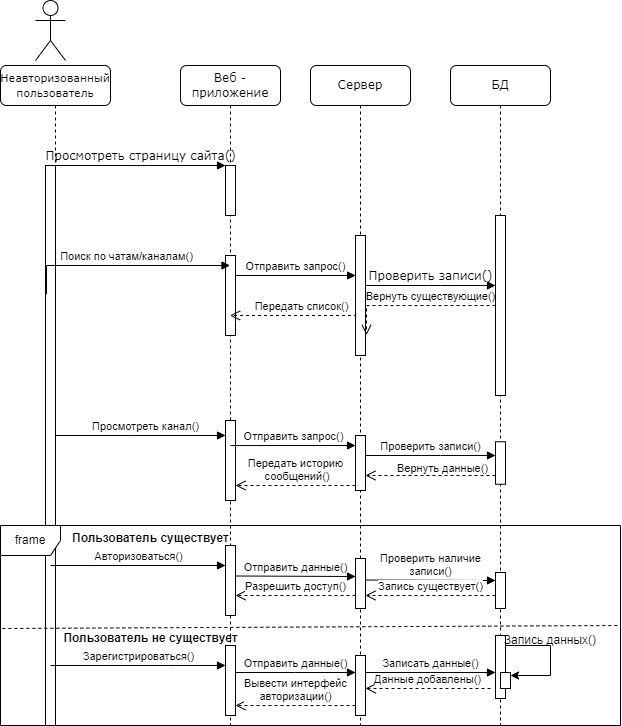

The diagram above was exported from draw.io. Its source (the exported page's mxGraphModel, read from the mxfile embedded in the PNG):
<mxGraphModel dx="1462" dy="673" grid="1" gridSize="10" guides="1" tooltips="1" connect="1" arrows="1" fold="1" page="1" pageScale="1" pageWidth="1100" pageHeight="850" background="none" math="0" shadow="0">
  <root>
    <mxCell id="0" />
    <mxCell id="1" parent="0" />
    <mxCell id="7baba1c4bc27f4b0-2" value="Веб - приложение" style="shape=umlLifeline;perimeter=lifelinePerimeter;whiteSpace=wrap;html=1;container=1;collapsible=0;recursiveResize=0;outlineConnect=0;rounded=1;shadow=0;comic=0;labelBackgroundColor=none;strokeWidth=1;fontFamily=Verdana;fontSize=12;align=center;" parent="1" vertex="1">
      <mxGeometry x="270" y="70" width="100" height="660" as="geometry" />
    </mxCell>
    <mxCell id="7baba1c4bc27f4b0-10" value="" style="html=1;points=[];perimeter=orthogonalPerimeter;rounded=0;shadow=0;comic=0;labelBackgroundColor=none;strokeWidth=1;fontFamily=Verdana;fontSize=12;align=center;" parent="7baba1c4bc27f4b0-2" vertex="1">
      <mxGeometry x="45" y="100" width="10" height="50" as="geometry" />
    </mxCell>
    <mxCell id="V_9pd_deIXYIoLdjuF0o-3" value="" style="html=1;points=[];perimeter=orthogonalPerimeter;outlineConnect=0;targetShapes=umlLifeline;portConstraint=eastwest;newEdgeStyle={&quot;edgeStyle&quot;:&quot;elbowEdgeStyle&quot;,&quot;elbow&quot;:&quot;vertical&quot;,&quot;curved&quot;:0,&quot;rounded&quot;:0};" parent="7baba1c4bc27f4b0-2" vertex="1">
      <mxGeometry x="45" y="190" width="10" height="80" as="geometry" />
    </mxCell>
    <mxCell id="V_9pd_deIXYIoLdjuF0o-10" value="" style="html=1;points=[];perimeter=orthogonalPerimeter;outlineConnect=0;targetShapes=umlLifeline;portConstraint=eastwest;newEdgeStyle={&quot;edgeStyle&quot;:&quot;elbowEdgeStyle&quot;,&quot;elbow&quot;:&quot;vertical&quot;,&quot;curved&quot;:0,&quot;rounded&quot;:0};" parent="7baba1c4bc27f4b0-2" vertex="1">
      <mxGeometry x="45" y="355" width="10" height="80" as="geometry" />
    </mxCell>
    <mxCell id="7baba1c4bc27f4b0-3" value="Сервер" style="shape=umlLifeline;perimeter=lifelinePerimeter;whiteSpace=wrap;html=1;container=1;collapsible=0;recursiveResize=0;outlineConnect=0;rounded=1;shadow=0;comic=0;labelBackgroundColor=none;strokeWidth=1;fontFamily=Verdana;fontSize=12;align=center;" parent="1" vertex="1">
      <mxGeometry x="400" y="70" width="100" height="660" as="geometry" />
    </mxCell>
    <mxCell id="7baba1c4bc27f4b0-13" value="" style="html=1;points=[];perimeter=orthogonalPerimeter;rounded=0;shadow=0;comic=0;labelBackgroundColor=none;strokeWidth=1;fontFamily=Verdana;fontSize=12;align=center;" parent="7baba1c4bc27f4b0-3" vertex="1">
      <mxGeometry x="45" y="170" width="10" height="120" as="geometry" />
    </mxCell>
    <mxCell id="V_9pd_deIXYIoLdjuF0o-11" value="" style="html=1;points=[];perimeter=orthogonalPerimeter;outlineConnect=0;targetShapes=umlLifeline;portConstraint=eastwest;newEdgeStyle={&quot;edgeStyle&quot;:&quot;elbowEdgeStyle&quot;,&quot;elbow&quot;:&quot;vertical&quot;,&quot;curved&quot;:0,&quot;rounded&quot;:0};" parent="7baba1c4bc27f4b0-3" vertex="1">
      <mxGeometry x="45" y="370" width="10" height="55" as="geometry" />
    </mxCell>
    <mxCell id="7baba1c4bc27f4b0-4" value="БД" style="shape=umlLifeline;perimeter=lifelinePerimeter;whiteSpace=wrap;html=1;container=1;collapsible=0;recursiveResize=0;outlineConnect=0;rounded=1;shadow=0;comic=0;labelBackgroundColor=none;strokeWidth=1;fontFamily=Verdana;fontSize=12;align=center;" parent="1" vertex="1">
      <mxGeometry x="540" y="70" width="100" height="660" as="geometry" />
    </mxCell>
    <mxCell id="V_9pd_deIXYIoLdjuF0o-13" value="" style="html=1;points=[];perimeter=orthogonalPerimeter;outlineConnect=0;targetShapes=umlLifeline;portConstraint=eastwest;newEdgeStyle={&quot;edgeStyle&quot;:&quot;elbowEdgeStyle&quot;,&quot;elbow&quot;:&quot;vertical&quot;,&quot;curved&quot;:0,&quot;rounded&quot;:0};" parent="7baba1c4bc27f4b0-4" vertex="1">
      <mxGeometry x="45" y="376.25" width="10" height="42.5" as="geometry" />
    </mxCell>
    <mxCell id="7baba1c4bc27f4b0-8" value="&lt;font style=&quot;font-size: 11px;&quot;&gt;Неавторизованный пользователь&lt;/font&gt;" style="shape=umlLifeline;perimeter=lifelinePerimeter;whiteSpace=wrap;html=1;container=1;collapsible=0;recursiveResize=0;outlineConnect=0;rounded=1;shadow=0;comic=0;labelBackgroundColor=none;strokeWidth=1;fontFamily=Verdana;fontSize=12;align=center;size=40;" parent="1" vertex="1">
      <mxGeometry x="90" y="70" width="110" height="660" as="geometry" />
    </mxCell>
    <mxCell id="7baba1c4bc27f4b0-9" value="" style="html=1;points=[];perimeter=orthogonalPerimeter;rounded=0;shadow=0;comic=0;labelBackgroundColor=none;strokeWidth=1;fontFamily=Verdana;fontSize=12;align=center;" parent="7baba1c4bc27f4b0-8" vertex="1">
      <mxGeometry x="45" y="100" width="10" height="560" as="geometry" />
    </mxCell>
    <mxCell id="7baba1c4bc27f4b0-16" value="" style="html=1;points=[];perimeter=orthogonalPerimeter;rounded=0;shadow=0;comic=0;labelBackgroundColor=none;strokeWidth=1;fontFamily=Verdana;fontSize=12;align=center;" parent="1" vertex="1">
      <mxGeometry x="585" y="220" width="10" height="180" as="geometry" />
    </mxCell>
    <mxCell id="7baba1c4bc27f4b0-17" value="Проверить записи()" style="html=1;verticalAlign=bottom;endArrow=block;labelBackgroundColor=none;fontFamily=Verdana;fontSize=12;edgeStyle=elbowEdgeStyle;elbow=vertical;" parent="1" source="7baba1c4bc27f4b0-13" target="7baba1c4bc27f4b0-16" edge="1">
      <mxGeometry relative="1" as="geometry">
        <mxPoint x="510" y="220" as="sourcePoint" />
        <Array as="points">
          <mxPoint x="530" y="290" />
          <mxPoint x="460" y="220" />
        </Array>
      </mxGeometry>
    </mxCell>
    <mxCell id="7baba1c4bc27f4b0-11" value="Просмотреть страницу сайта()" style="html=1;verticalAlign=bottom;endArrow=block;entryX=0;entryY=0;labelBackgroundColor=none;fontFamily=Verdana;fontSize=12;edgeStyle=elbowEdgeStyle;elbow=vertical;" parent="1" source="7baba1c4bc27f4b0-9" target="7baba1c4bc27f4b0-10" edge="1">
      <mxGeometry relative="1" as="geometry">
        <mxPoint x="220" y="190" as="sourcePoint" />
      </mxGeometry>
    </mxCell>
    <mxCell id="V_9pd_deIXYIoLdjuF0o-1" value="" style="shape=umlActor;verticalLabelPosition=bottom;verticalAlign=top;html=1;" parent="1" vertex="1">
      <mxGeometry x="125" y="5" width="30" height="60" as="geometry" />
    </mxCell>
    <mxCell id="V_9pd_deIXYIoLdjuF0o-4" value="Поиск по чатам/каналам()" style="html=1;verticalAlign=bottom;endArrow=block;edgeStyle=elbowEdgeStyle;elbow=vertical;curved=0;rounded=0;exitX=0.101;exitY=0.23;exitDx=0;exitDy=0;exitPerimeter=0;" parent="1" source="7baba1c4bc27f4b0-9" target="7baba1c4bc27f4b0-2" edge="1">
      <mxGeometry x="0.0245" width="80" relative="1" as="geometry">
        <mxPoint x="360" y="270" as="sourcePoint" />
        <mxPoint x="440" y="270" as="targetPoint" />
        <Array as="points">
          <mxPoint x="260" y="270" />
        </Array>
        <mxPoint as="offset" />
      </mxGeometry>
    </mxCell>
    <mxCell id="V_9pd_deIXYIoLdjuF0o-5" value="Отправить запрос()" style="html=1;verticalAlign=bottom;endArrow=block;edgeStyle=elbowEdgeStyle;elbow=vertical;curved=0;rounded=0;entryX=0.01;entryY=0.329;entryDx=0;entryDy=0;entryPerimeter=0;" parent="1" source="V_9pd_deIXYIoLdjuF0o-3" target="7baba1c4bc27f4b0-13" edge="1">
      <mxGeometry width="80" relative="1" as="geometry">
        <mxPoint x="360" y="270" as="sourcePoint" />
        <mxPoint x="440" y="270" as="targetPoint" />
        <Array as="points">
          <mxPoint x="400" y="280" />
        </Array>
      </mxGeometry>
    </mxCell>
    <mxCell id="V_9pd_deIXYIoLdjuF0o-6" value="Вернуть существующие()" style="html=1;verticalAlign=bottom;endArrow=open;dashed=1;endSize=8;edgeStyle=elbowEdgeStyle;elbow=vertical;curved=0;rounded=0;entryX=1.101;entryY=0.829;entryDx=0;entryDy=0;entryPerimeter=0;" parent="1" source="7baba1c4bc27f4b0-16" target="7baba1c4bc27f4b0-13" edge="1">
      <mxGeometry x="-0.1797" relative="1" as="geometry">
        <mxPoint x="440" y="270" as="sourcePoint" />
        <mxPoint x="450" y="270" as="targetPoint" />
        <Array as="points">
          <mxPoint x="540" y="310" />
          <mxPoint x="540" y="340" />
        </Array>
        <mxPoint as="offset" />
      </mxGeometry>
    </mxCell>
    <mxCell id="V_9pd_deIXYIoLdjuF0o-7" value="Передать список()" style="html=1;verticalAlign=bottom;endArrow=open;dashed=1;endSize=8;edgeStyle=elbowEdgeStyle;elbow=vertical;curved=0;rounded=0;exitX=0.01;exitY=0.655;exitDx=0;exitDy=0;exitPerimeter=0;" parent="1" source="7baba1c4bc27f4b0-13" target="7baba1c4bc27f4b0-2" edge="1">
      <mxGeometry x="-0.1102" relative="1" as="geometry">
        <mxPoint x="440" y="320" as="sourcePoint" />
        <mxPoint x="360" y="270" as="targetPoint" />
        <Array as="points">
          <mxPoint x="390" y="320" />
        </Array>
        <mxPoint x="1" as="offset" />
      </mxGeometry>
    </mxCell>
    <mxCell id="V_9pd_deIXYIoLdjuF0o-9" value="Просмотреть канал()" style="html=1;verticalAlign=bottom;endArrow=block;edgeStyle=elbowEdgeStyle;elbow=vertical;curved=0;rounded=0;" parent="1" source="7baba1c4bc27f4b0-8" target="V_9pd_deIXYIoLdjuF0o-10" edge="1">
      <mxGeometry x="0.0582" width="80" relative="1" as="geometry">
        <mxPoint x="360" y="360" as="sourcePoint" />
        <mxPoint x="280" y="360" as="targetPoint" />
        <Array as="points">
          <mxPoint x="220" y="440" />
          <mxPoint x="190" y="460" />
          <mxPoint x="210" y="420" />
          <mxPoint x="220" y="390" />
        </Array>
        <mxPoint as="offset" />
      </mxGeometry>
    </mxCell>
    <mxCell id="V_9pd_deIXYIoLdjuF0o-12" value="Отправить запрос()" style="html=1;verticalAlign=bottom;endArrow=block;edgeStyle=elbowEdgeStyle;elbow=vertical;curved=0;rounded=0;exitX=0.5;exitY=0.313;exitDx=0;exitDy=0;exitPerimeter=0;" parent="1" source="V_9pd_deIXYIoLdjuF0o-10" target="V_9pd_deIXYIoLdjuF0o-11" edge="1">
      <mxGeometry width="80" relative="1" as="geometry">
        <mxPoint x="330" y="450" as="sourcePoint" />
        <mxPoint x="440" y="360" as="targetPoint" />
        <Array as="points">
          <mxPoint x="390" y="450" />
          <mxPoint x="400" y="360" />
        </Array>
      </mxGeometry>
    </mxCell>
    <mxCell id="V_9pd_deIXYIoLdjuF0o-14" value="Проверить записи()" style="html=1;verticalAlign=bottom;endArrow=block;edgeStyle=elbowEdgeStyle;elbow=vertical;curved=0;rounded=0;" parent="1" source="V_9pd_deIXYIoLdjuF0o-11" target="V_9pd_deIXYIoLdjuF0o-13" edge="1">
      <mxGeometry width="80" relative="1" as="geometry">
        <mxPoint x="360" y="360" as="sourcePoint" />
        <mxPoint x="440" y="360" as="targetPoint" />
        <Array as="points">
          <mxPoint x="530" y="460" />
          <mxPoint x="460" y="468" />
        </Array>
      </mxGeometry>
    </mxCell>
    <mxCell id="V_9pd_deIXYIoLdjuF0o-15" value="Вернуть данные()" style="html=1;verticalAlign=bottom;endArrow=open;dashed=1;endSize=8;edgeStyle=elbowEdgeStyle;elbow=vertical;curved=0;rounded=0;" parent="1" source="V_9pd_deIXYIoLdjuF0o-13" target="V_9pd_deIXYIoLdjuF0o-11" edge="1">
      <mxGeometry x="-0.1882" y="2" relative="1" as="geometry">
        <mxPoint x="440" y="360" as="sourcePoint" />
        <mxPoint x="460" y="480" as="targetPoint" />
        <Array as="points">
          <mxPoint x="510" y="480" />
        </Array>
        <mxPoint as="offset" />
      </mxGeometry>
    </mxCell>
    <mxCell id="V_9pd_deIXYIoLdjuF0o-16" value="Передать историю&lt;br&gt;&amp;nbsp;сообщений()" style="html=1;verticalAlign=bottom;endArrow=open;dashed=1;endSize=8;edgeStyle=elbowEdgeStyle;elbow=vertical;curved=0;rounded=0;" parent="1" source="V_9pd_deIXYIoLdjuF0o-11" target="V_9pd_deIXYIoLdjuF0o-10" edge="1">
      <mxGeometry relative="1" as="geometry">
        <mxPoint x="440" y="360" as="sourcePoint" />
        <mxPoint x="360" y="360" as="targetPoint" />
        <Array as="points">
          <mxPoint x="430" y="490" />
          <mxPoint x="420" y="490" />
        </Array>
      </mxGeometry>
    </mxCell>
    <mxCell id="V_9pd_deIXYIoLdjuF0o-19" value="frame" style="shape=umlFrame;whiteSpace=wrap;html=1;pointerEvents=0;" parent="1" vertex="1">
      <mxGeometry x="90" y="530" width="620" height="200" as="geometry" />
    </mxCell>
    <mxCell id="V_9pd_deIXYIoLdjuF0o-20" value="" style="endArrow=none;dashed=1;html=1;rounded=0;exitX=0.003;exitY=0.515;exitDx=0;exitDy=0;exitPerimeter=0;entryX=1;entryY=0.5;entryDx=0;entryDy=0;entryPerimeter=0;" parent="1" source="V_9pd_deIXYIoLdjuF0o-19" target="V_9pd_deIXYIoLdjuF0o-19" edge="1">
      <mxGeometry width="50" height="50" relative="1" as="geometry">
        <mxPoint x="380" y="460" as="sourcePoint" />
        <mxPoint x="430" y="410" as="targetPoint" />
      </mxGeometry>
    </mxCell>
    <mxCell id="V_9pd_deIXYIoLdjuF0o-21" value="Пользователь существует" style="text;align=center;fontStyle=1;verticalAlign=middle;spacingLeft=3;spacingRight=3;strokeColor=none;rotatable=0;points=[[0,0.5],[1,0.5]];portConstraint=eastwest;html=1;" parent="1" vertex="1">
      <mxGeometry x="200" y="530" width="80" height="26" as="geometry" />
    </mxCell>
    <mxCell id="V_9pd_deIXYIoLdjuF0o-22" value="Пользователь не существует" style="text;align=center;fontStyle=1;verticalAlign=middle;spacingLeft=3;spacingRight=3;strokeColor=none;rotatable=0;points=[[0,0.5],[1,0.5]];portConstraint=eastwest;html=1;" parent="1" vertex="1">
      <mxGeometry x="200" y="630" width="80" height="26" as="geometry" />
    </mxCell>
    <mxCell id="V_9pd_deIXYIoLdjuF0o-24" value="" style="html=1;points=[];perimeter=orthogonalPerimeter;outlineConnect=0;targetShapes=umlLifeline;portConstraint=eastwest;newEdgeStyle={&quot;edgeStyle&quot;:&quot;elbowEdgeStyle&quot;,&quot;elbow&quot;:&quot;vertical&quot;,&quot;curved&quot;:0,&quot;rounded&quot;:0};" parent="1" vertex="1">
      <mxGeometry x="315" y="550" width="10" height="70" as="geometry" />
    </mxCell>
    <mxCell id="V_9pd_deIXYIoLdjuF0o-25" value="" style="html=1;points=[];perimeter=orthogonalPerimeter;outlineConnect=0;targetShapes=umlLifeline;portConstraint=eastwest;newEdgeStyle={&quot;edgeStyle&quot;:&quot;elbowEdgeStyle&quot;,&quot;elbow&quot;:&quot;vertical&quot;,&quot;curved&quot;:0,&quot;rounded&quot;:0};" parent="1" vertex="1">
      <mxGeometry x="445" y="563" width="10" height="50" as="geometry" />
    </mxCell>
    <mxCell id="V_9pd_deIXYIoLdjuF0o-26" value="" style="html=1;points=[];perimeter=orthogonalPerimeter;outlineConnect=0;targetShapes=umlLifeline;portConstraint=eastwest;newEdgeStyle={&quot;edgeStyle&quot;:&quot;elbowEdgeStyle&quot;,&quot;elbow&quot;:&quot;vertical&quot;,&quot;curved&quot;:0,&quot;rounded&quot;:0};" parent="1" vertex="1">
      <mxGeometry x="585" y="577" width="10" height="36" as="geometry" />
    </mxCell>
    <mxCell id="V_9pd_deIXYIoLdjuF0o-27" value="" style="html=1;points=[];perimeter=orthogonalPerimeter;outlineConnect=0;targetShapes=umlLifeline;portConstraint=eastwest;newEdgeStyle={&quot;edgeStyle&quot;:&quot;elbowEdgeStyle&quot;,&quot;elbow&quot;:&quot;vertical&quot;,&quot;curved&quot;:0,&quot;rounded&quot;:0};" parent="1" vertex="1">
      <mxGeometry x="315" y="650" width="10" height="70" as="geometry" />
    </mxCell>
    <mxCell id="V_9pd_deIXYIoLdjuF0o-28" value="" style="html=1;points=[];perimeter=orthogonalPerimeter;outlineConnect=0;targetShapes=umlLifeline;portConstraint=eastwest;newEdgeStyle={&quot;edgeStyle&quot;:&quot;elbowEdgeStyle&quot;,&quot;elbow&quot;:&quot;vertical&quot;,&quot;curved&quot;:0,&quot;rounded&quot;:0};" parent="1" vertex="1">
      <mxGeometry x="445" y="660" width="10" height="60" as="geometry" />
    </mxCell>
    <mxCell id="V_9pd_deIXYIoLdjuF0o-30" value="" style="html=1;points=[];perimeter=orthogonalPerimeter;outlineConnect=0;targetShapes=umlLifeline;portConstraint=eastwest;newEdgeStyle={&quot;edgeStyle&quot;:&quot;elbowEdgeStyle&quot;,&quot;elbow&quot;:&quot;vertical&quot;,&quot;curved&quot;:0,&quot;rounded&quot;:0};" parent="1" vertex="1">
      <mxGeometry x="585" y="640" width="10" height="63" as="geometry" />
    </mxCell>
    <mxCell id="V_9pd_deIXYIoLdjuF0o-33" value="" style="html=1;points=[];perimeter=orthogonalPerimeter;outlineConnect=0;targetShapes=umlLifeline;portConstraint=eastwest;newEdgeStyle={&quot;edgeStyle&quot;:&quot;elbowEdgeStyle&quot;,&quot;elbow&quot;:&quot;vertical&quot;,&quot;curved&quot;:0,&quot;rounded&quot;:0};" parent="1" vertex="1">
      <mxGeometry x="590" y="677" width="10" height="16" as="geometry" />
    </mxCell>
    <mxCell id="V_9pd_deIXYIoLdjuF0o-35" value="" style="endArrow=classic;html=1;rounded=0;" parent="1" target="V_9pd_deIXYIoLdjuF0o-33" edge="1">
      <mxGeometry width="50" height="50" relative="1" as="geometry">
        <mxPoint x="595" y="650" as="sourcePoint" />
        <mxPoint x="640" y="599" as="targetPoint" />
        <Array as="points">
          <mxPoint x="640" y="650" />
          <mxPoint x="640" y="680" />
        </Array>
      </mxGeometry>
    </mxCell>
    <mxCell id="V_9pd_deIXYIoLdjuF0o-36" value="Авторизоваться()" style="html=1;verticalAlign=bottom;endArrow=block;edgeStyle=elbowEdgeStyle;elbow=vertical;curved=0;rounded=0;" parent="1" target="V_9pd_deIXYIoLdjuF0o-24" edge="1">
      <mxGeometry width="80" relative="1" as="geometry">
        <mxPoint x="140" y="570" as="sourcePoint" />
        <mxPoint x="220" y="570" as="targetPoint" />
        <Array as="points">
          <mxPoint x="180" y="570" />
        </Array>
      </mxGeometry>
    </mxCell>
    <mxCell id="V_9pd_deIXYIoLdjuF0o-37" value="Отправить данные()" style="html=1;verticalAlign=bottom;endArrow=block;edgeStyle=elbowEdgeStyle;elbow=vertical;curved=0;rounded=0;" parent="1" target="V_9pd_deIXYIoLdjuF0o-25" edge="1">
      <mxGeometry width="80" relative="1" as="geometry">
        <mxPoint x="325" y="580.5" as="sourcePoint" />
        <mxPoint x="405" y="580.5" as="targetPoint" />
      </mxGeometry>
    </mxCell>
    <mxCell id="V_9pd_deIXYIoLdjuF0o-38" value="Проверить наличие &lt;br&gt;записи()" style="html=1;verticalAlign=bottom;endArrow=block;edgeStyle=elbowEdgeStyle;elbow=vertical;curved=0;rounded=0;" parent="1" target="V_9pd_deIXYIoLdjuF0o-26" edge="1">
      <mxGeometry width="80" relative="1" as="geometry">
        <mxPoint x="455" y="584.5" as="sourcePoint" />
        <mxPoint x="535" y="584.5" as="targetPoint" />
        <mxPoint as="offset" />
      </mxGeometry>
    </mxCell>
    <mxCell id="V_9pd_deIXYIoLdjuF0o-39" value="Запись существует()" style="html=1;verticalAlign=bottom;endArrow=open;dashed=1;endSize=8;edgeStyle=elbowEdgeStyle;elbow=vertical;curved=0;rounded=0;" parent="1" target="V_9pd_deIXYIoLdjuF0o-25" edge="1">
      <mxGeometry relative="1" as="geometry">
        <mxPoint x="585" y="600" as="sourcePoint" />
        <mxPoint x="505" y="600" as="targetPoint" />
        <Array as="points">
          <mxPoint x="555" y="600" />
        </Array>
      </mxGeometry>
    </mxCell>
    <mxCell id="V_9pd_deIXYIoLdjuF0o-40" value="Разрешить доступ()" style="html=1;verticalAlign=bottom;endArrow=open;dashed=1;endSize=8;edgeStyle=elbowEdgeStyle;elbow=vertical;curved=0;rounded=0;" parent="1" target="V_9pd_deIXYIoLdjuF0o-24" edge="1">
      <mxGeometry relative="1" as="geometry">
        <mxPoint x="445" y="600" as="sourcePoint" />
        <mxPoint x="365" y="600" as="targetPoint" />
      </mxGeometry>
    </mxCell>
    <mxCell id="V_9pd_deIXYIoLdjuF0o-42" value="Зарегистрироваться()" style="html=1;verticalAlign=bottom;endArrow=block;edgeStyle=elbowEdgeStyle;elbow=vertical;curved=0;rounded=0;" parent="1" target="V_9pd_deIXYIoLdjuF0o-27" edge="1">
      <mxGeometry width="80" relative="1" as="geometry">
        <mxPoint x="140" y="670" as="sourcePoint" />
        <mxPoint x="220" y="660" as="targetPoint" />
        <Array as="points">
          <mxPoint x="260" y="670" />
        </Array>
      </mxGeometry>
    </mxCell>
    <mxCell id="V_9pd_deIXYIoLdjuF0o-44" value="Отправить данные()" style="html=1;verticalAlign=bottom;endArrow=block;edgeStyle=elbowEdgeStyle;elbow=vertical;curved=0;rounded=0;" parent="1" target="V_9pd_deIXYIoLdjuF0o-28" edge="1">
      <mxGeometry width="80" relative="1" as="geometry">
        <mxPoint x="325" y="677" as="sourcePoint" />
        <mxPoint x="405" y="677" as="targetPoint" />
      </mxGeometry>
    </mxCell>
    <mxCell id="V_9pd_deIXYIoLdjuF0o-45" value="Вывести интерфейс&lt;br style=&quot;border-color: var(--border-color);&quot;&gt;авторизации()" style="html=1;verticalAlign=bottom;endArrow=open;dashed=1;endSize=8;edgeStyle=elbowEdgeStyle;elbow=vertical;curved=0;rounded=0;" parent="1" source="V_9pd_deIXYIoLdjuF0o-28" target="V_9pd_deIXYIoLdjuF0o-27" edge="1">
      <mxGeometry relative="1" as="geometry">
        <mxPoint x="440" y="690" as="sourcePoint" />
        <mxPoint x="375" y="693" as="targetPoint" />
        <Array as="points">
          <mxPoint x="400" y="710" />
          <mxPoint x="430" y="700" />
        </Array>
      </mxGeometry>
    </mxCell>
    <mxCell id="V_9pd_deIXYIoLdjuF0o-46" value="Записать данные()" style="html=1;verticalAlign=bottom;endArrow=block;edgeStyle=elbowEdgeStyle;elbow=vertical;curved=0;rounded=0;" parent="1" target="V_9pd_deIXYIoLdjuF0o-30" edge="1">
      <mxGeometry width="80" relative="1" as="geometry">
        <mxPoint x="455" y="677" as="sourcePoint" />
        <mxPoint x="535" y="677" as="targetPoint" />
      </mxGeometry>
    </mxCell>
    <mxCell id="V_9pd_deIXYIoLdjuF0o-47" value="Данные добавлены()" style="html=1;verticalAlign=bottom;endArrow=open;dashed=1;endSize=8;edgeStyle=elbowEdgeStyle;elbow=vertical;curved=0;rounded=0;" parent="1" target="V_9pd_deIXYIoLdjuF0o-28" edge="1">
      <mxGeometry relative="1" as="geometry">
        <mxPoint x="580" y="693" as="sourcePoint" />
        <mxPoint x="500" y="693" as="targetPoint" />
      </mxGeometry>
    </mxCell>
    <mxCell id="V_9pd_deIXYIoLdjuF0o-48" value="Запись данных()" style="text;html=1;strokeColor=none;fillColor=none;align=center;verticalAlign=middle;whiteSpace=wrap;rounded=0;" parent="1" vertex="1">
      <mxGeometry x="590" y="630" width="100" height="30" as="geometry" />
    </mxCell>
  </root>
</mxGraphModel>